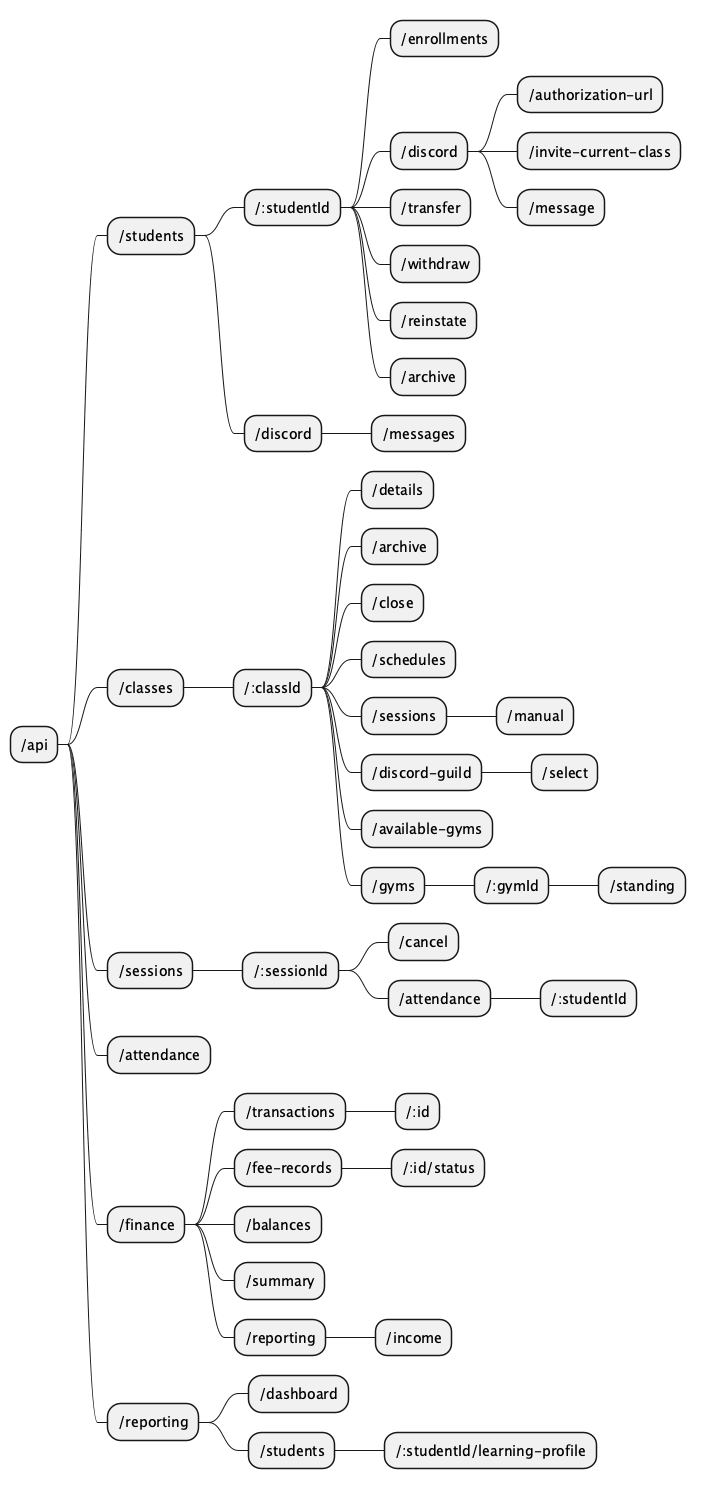

The diagram above was rendered by PlantUML. Its source (embedded in the PNG):
@startmindmap
skinparam shadowing false
skinparam wrapWidth 190

* /api
** /students
*** /:studentId
**** /enrollments
**** /discord
***** /authorization-url
***** /invite-current-class
***** /message
**** /transfer
**** /withdraw
**** /reinstate
**** /archive
*** /discord
**** /messages
** /classes
*** /:classId
**** /details
**** /archive
**** /close
**** /schedules
**** /sessions
***** /manual
**** /discord-guild
***** /select
**** /available-gyms
**** /gyms
***** /:gymId
****** /standing
** /sessions
*** /:sessionId
**** /cancel
**** /attendance
***** /:studentId
** /attendance
** /finance
*** /transactions
**** /:id
*** /fee-records
**** /:id/status
*** /balances
*** /summary
*** /reporting
**** /income
** /reporting
*** /dashboard
*** /students
**** /:studentId/learning-profile

@endmindmap